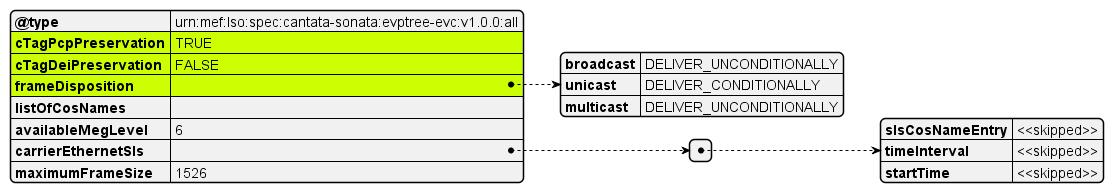

The diagram above was rendered by PlantUML. Its source (embedded in the PNG):
@startjson
#highlight "cTagPcpPreservation"
#highlight "cTagDeiPreservation"
#highlight "frameDisposition"
{
  "@type": "urn:mef:lso:spec:cantata-sonata:evptree-evc:v1.0.0:all",
  "cTagPcpPreservation": "TRUE",
  "cTagDeiPreservation": "FALSE",
  "frameDisposition": {
    "broadcast": "DELIVER_UNCONDITIONALLY",
    "unicast": "DELIVER_CONDITIONALLY",
    "multicast": "DELIVER_UNCONDITIONALLY"
  },  
  "listOfCosNames": "",
  "availableMegLevel": "6",
  "carrierEthernetSls": [
    {
      "slsCosNameEntry": "<<skipped>>",
      "timeInterval": "<<skipped>>",
      "startTime": "<<skipped>>"
    }
  ],
  "maximumFrameSize": 1526
}
@endjson